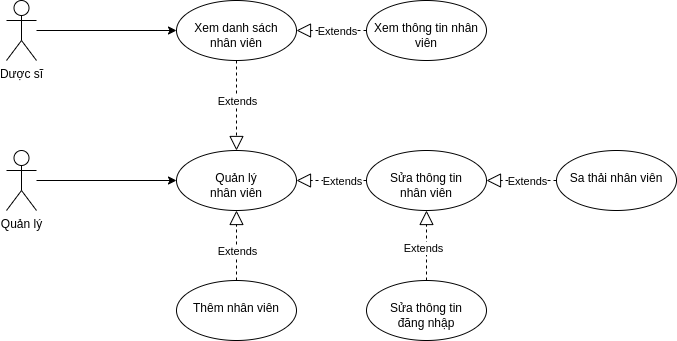

The diagram above was exported from draw.io. Its source (the exported page's mxGraphModel, read from the mxfile embedded in the PNG):
<mxGraphModel dx="868" dy="561" grid="1" gridSize="10" guides="1" tooltips="1" connect="1" arrows="1" fold="1" page="1" pageScale="1" pageWidth="850" pageHeight="1100" math="0" shadow="0">
  <root>
    <mxCell id="0" />
    <mxCell id="1" parent="0" />
    <mxCell id="Yx7TEGT9roY06X_NECH1-3" value="" style="edgeStyle=orthogonalEdgeStyle;rounded=0;orthogonalLoop=1;jettySize=auto;html=1;" parent="1" source="Yx7TEGT9roY06X_NECH1-1" target="Yx7TEGT9roY06X_NECH1-2" edge="1">
      <mxGeometry relative="1" as="geometry" />
    </mxCell>
    <mxCell id="Yx7TEGT9roY06X_NECH1-1" value="Quản lý" style="shape=umlActor;verticalLabelPosition=bottom;verticalAlign=top;html=1;outlineConnect=0;" parent="1" vertex="1">
      <mxGeometry x="160" y="160" width="30" height="60" as="geometry" />
    </mxCell>
    <mxCell id="Yx7TEGT9roY06X_NECH1-2" value="&lt;br&gt;Quản lý&lt;br&gt;nhân viên" style="ellipse;whiteSpace=wrap;html=1;verticalAlign=top;" parent="1" vertex="1">
      <mxGeometry x="330" y="160" width="120" height="60" as="geometry" />
    </mxCell>
    <mxCell id="Yx7TEGT9roY06X_NECH1-4" value="&lt;br&gt;Thêm nhân viên" style="ellipse;whiteSpace=wrap;html=1;verticalAlign=top;" parent="1" vertex="1">
      <mxGeometry x="330" y="290" width="120" height="60" as="geometry" />
    </mxCell>
    <mxCell id="Yx7TEGT9roY06X_NECH1-6" value="&lt;br&gt;Sửa thông tin&lt;br&gt;nhân viên" style="ellipse;whiteSpace=wrap;html=1;verticalAlign=top;" parent="1" vertex="1">
      <mxGeometry x="520" y="160" width="120" height="60" as="geometry" />
    </mxCell>
    <mxCell id="Yx7TEGT9roY06X_NECH1-7" value="&lt;br&gt;Xem danh sách&lt;br&gt;nhân viên" style="ellipse;whiteSpace=wrap;html=1;verticalAlign=top;" parent="1" vertex="1">
      <mxGeometry x="330" y="10" width="120" height="60" as="geometry" />
    </mxCell>
    <mxCell id="Yx7TEGT9roY06X_NECH1-10" style="edgeStyle=orthogonalEdgeStyle;rounded=0;orthogonalLoop=1;jettySize=auto;html=1;" parent="1" source="Yx7TEGT9roY06X_NECH1-8" target="Yx7TEGT9roY06X_NECH1-7" edge="1">
      <mxGeometry relative="1" as="geometry" />
    </mxCell>
    <mxCell id="Yx7TEGT9roY06X_NECH1-8" value="Dược sĩ" style="shape=umlActor;verticalLabelPosition=bottom;verticalAlign=top;html=1;outlineConnect=0;" parent="1" vertex="1">
      <mxGeometry x="160" y="10" width="30" height="60" as="geometry" />
    </mxCell>
    <mxCell id="Yx7TEGT9roY06X_NECH1-11" value="" style="endArrow=block;dashed=1;endFill=0;endSize=12;html=1;rounded=0;exitX=0.5;exitY=0;exitDx=0;exitDy=0;entryX=0.5;entryY=1;entryDx=0;entryDy=0;" parent="1" source="Yx7TEGT9roY06X_NECH1-4" target="Yx7TEGT9roY06X_NECH1-2" edge="1">
      <mxGeometry width="160" relative="1" as="geometry">
        <mxPoint x="340" y="580" as="sourcePoint" />
        <mxPoint x="390" y="450" as="targetPoint" />
      </mxGeometry>
    </mxCell>
    <mxCell id="Yx7TEGT9roY06X_NECH1-12" value="Extends" style="edgeLabel;html=1;align=center;verticalAlign=middle;resizable=0;points=[];" parent="Yx7TEGT9roY06X_NECH1-11" vertex="1" connectable="0">
      <mxGeometry x="0.2794" relative="1" as="geometry">
        <mxPoint y="15" as="offset" />
      </mxGeometry>
    </mxCell>
    <mxCell id="Yx7TEGT9roY06X_NECH1-13" value="" style="endArrow=block;dashed=1;endFill=0;endSize=12;html=1;rounded=0;exitX=0;exitY=0.5;exitDx=0;exitDy=0;entryX=1;entryY=0.5;entryDx=0;entryDy=0;" parent="1" source="Yx7TEGT9roY06X_NECH1-6" target="Yx7TEGT9roY06X_NECH1-2" edge="1">
      <mxGeometry width="160" relative="1" as="geometry">
        <mxPoint x="477.57359312880703" y="71.21320343559648" as="sourcePoint" />
        <mxPoint x="442.42640687119297" y="178.78679656440352" as="targetPoint" />
      </mxGeometry>
    </mxCell>
    <mxCell id="Yx7TEGT9roY06X_NECH1-14" value="Extends" style="edgeLabel;html=1;align=center;verticalAlign=middle;resizable=0;points=[];" parent="Yx7TEGT9roY06X_NECH1-13" vertex="1" connectable="0">
      <mxGeometry x="0.2794" relative="1" as="geometry">
        <mxPoint x="20" as="offset" />
      </mxGeometry>
    </mxCell>
    <mxCell id="Yx7TEGT9roY06X_NECH1-15" value="" style="endArrow=block;dashed=1;endFill=0;endSize=12;html=1;rounded=0;exitX=0.5;exitY=1;exitDx=0;exitDy=0;entryX=0.5;entryY=0;entryDx=0;entryDy=0;" parent="1" source="Yx7TEGT9roY06X_NECH1-7" target="Yx7TEGT9roY06X_NECH1-2" edge="1">
      <mxGeometry width="160" relative="1" as="geometry">
        <mxPoint x="487.57359312880703" y="-248.78679656440352" as="sourcePoint" />
        <mxPoint x="390" y="-110" as="targetPoint" />
      </mxGeometry>
    </mxCell>
    <mxCell id="Yx7TEGT9roY06X_NECH1-16" value="Extends" style="edgeLabel;html=1;align=center;verticalAlign=middle;resizable=0;points=[];" parent="Yx7TEGT9roY06X_NECH1-15" vertex="1" connectable="0">
      <mxGeometry x="0.2794" relative="1" as="geometry">
        <mxPoint y="-18" as="offset" />
      </mxGeometry>
    </mxCell>
    <mxCell id="DThjjrHIb2NEdVnqDsNS-1" value="&lt;br&gt;Sa thải nhân viên" style="ellipse;whiteSpace=wrap;html=1;verticalAlign=top;" parent="1" vertex="1">
      <mxGeometry x="710" y="160" width="120" height="60" as="geometry" />
    </mxCell>
    <mxCell id="DThjjrHIb2NEdVnqDsNS-2" value="" style="endArrow=block;dashed=1;endFill=0;endSize=12;html=1;rounded=0;exitX=0;exitY=0.5;exitDx=0;exitDy=0;entryX=1;entryY=0.5;entryDx=0;entryDy=0;" parent="1" source="DThjjrHIb2NEdVnqDsNS-1" target="Yx7TEGT9roY06X_NECH1-6" edge="1">
      <mxGeometry width="160" relative="1" as="geometry">
        <mxPoint x="727.573593128807" y="1.2132034355964834" as="sourcePoint" />
        <mxPoint x="660" y="170" as="targetPoint" />
      </mxGeometry>
    </mxCell>
    <mxCell id="DThjjrHIb2NEdVnqDsNS-3" value="Extends" style="edgeLabel;html=1;align=center;verticalAlign=middle;resizable=0;points=[];" parent="DThjjrHIb2NEdVnqDsNS-2" vertex="1" connectable="0">
      <mxGeometry x="0.2794" relative="1" as="geometry">
        <mxPoint x="15" as="offset" />
      </mxGeometry>
    </mxCell>
    <mxCell id="DThjjrHIb2NEdVnqDsNS-4" value="&lt;br&gt;Xem thông tin nhân viên" style="ellipse;whiteSpace=wrap;html=1;verticalAlign=top;" parent="1" vertex="1">
      <mxGeometry x="520" y="10" width="120" height="60" as="geometry" />
    </mxCell>
    <mxCell id="DThjjrHIb2NEdVnqDsNS-5" value="" style="endArrow=block;dashed=1;endFill=0;endSize=12;html=1;rounded=0;exitX=0;exitY=0.5;exitDx=0;exitDy=0;entryX=1;entryY=0.5;entryDx=0;entryDy=0;" parent="1" source="DThjjrHIb2NEdVnqDsNS-4" target="Yx7TEGT9roY06X_NECH1-7" edge="1">
      <mxGeometry width="160" relative="1" as="geometry">
        <mxPoint x="617.573593128807" y="-78.78679656440352" as="sourcePoint" />
        <mxPoint x="520" y="60" as="targetPoint" />
      </mxGeometry>
    </mxCell>
    <mxCell id="DThjjrHIb2NEdVnqDsNS-6" value="Extends" style="edgeLabel;html=1;align=center;verticalAlign=middle;resizable=0;points=[];" parent="DThjjrHIb2NEdVnqDsNS-5" vertex="1" connectable="0">
      <mxGeometry x="0.2794" relative="1" as="geometry">
        <mxPoint x="15" as="offset" />
      </mxGeometry>
    </mxCell>
    <mxCell id="_lN45k87IsO20pwYfjv5-1" value="" style="endArrow=block;dashed=1;endFill=0;endSize=12;html=1;rounded=0;fontSize=14;entryX=0.5;entryY=1;entryDx=0;entryDy=0;exitX=0.5;exitY=0;exitDx=0;exitDy=0;" parent="1" source="_lN45k87IsO20pwYfjv5-2" target="Yx7TEGT9roY06X_NECH1-6" edge="1">
      <mxGeometry width="160" relative="1" as="geometry">
        <mxPoint x="520" y="280" as="sourcePoint" />
        <mxPoint x="500" y="290" as="targetPoint" />
      </mxGeometry>
    </mxCell>
    <mxCell id="_lN45k87IsO20pwYfjv5-2" value="&lt;br&gt;Sửa thông tin&lt;br&gt;đăng nhập" style="ellipse;whiteSpace=wrap;html=1;verticalAlign=top;" parent="1" vertex="1">
      <mxGeometry x="520" y="290" width="120" height="60" as="geometry" />
    </mxCell>
    <mxCell id="_lN45k87IsO20pwYfjv5-5" value="Extends" style="edgeLabel;html=1;align=center;verticalAlign=middle;resizable=0;points=[];" parent="1" vertex="1" connectable="0">
      <mxGeometry x="490" y="260" as="geometry">
        <mxPoint x="86" y="-3" as="offset" />
      </mxGeometry>
    </mxCell>
  </root>
</mxGraphModel>